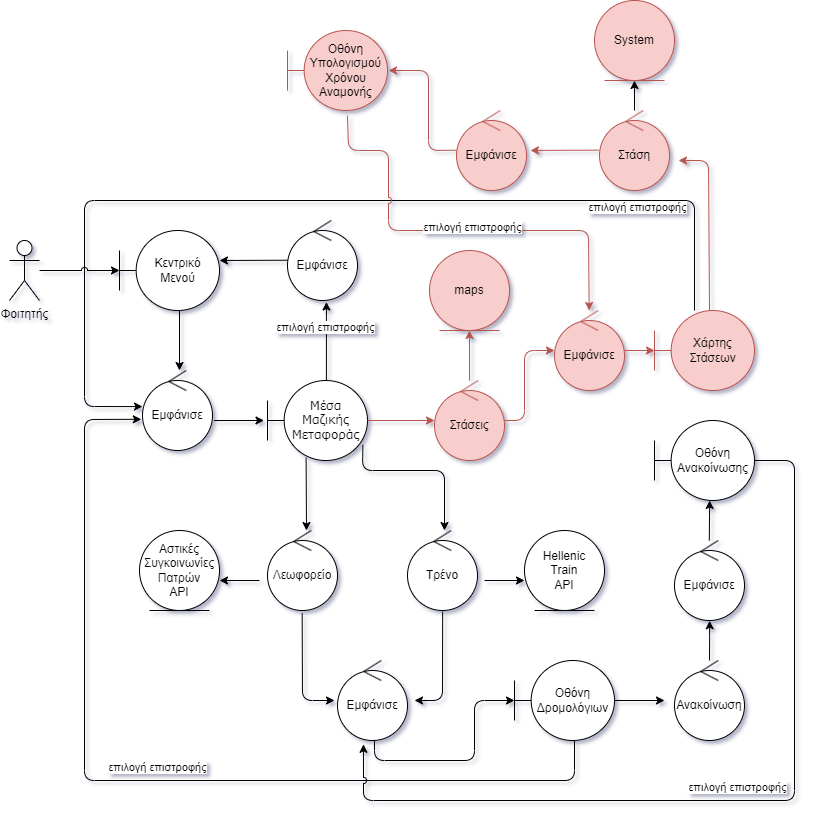

The diagram above was exported from draw.io. Its source (the exported page's mxGraphModel, read from the mxfile embedded in the PNG):
<mxGraphModel dx="1050" dy="531" grid="1" gridSize="10" guides="1" tooltips="1" connect="1" arrows="1" fold="1" page="1" pageScale="1" pageWidth="827" pageHeight="827" math="0" shadow="1">
  <root>
    <mxCell id="0" />
    <mxCell id="1" parent="0" />
    <mxCell id="Fp966ZXmihbJMtUHsERE-1" value="Φοιτητής&lt;br&gt;" style="shape=umlActor;verticalLabelPosition=bottom;verticalAlign=top;html=1;outlineConnect=0;rounded=1;" parent="1" vertex="1">
      <mxGeometry x="21" y="250" width="30" height="60" as="geometry" />
    </mxCell>
    <mxCell id="Fp966ZXmihbJMtUHsERE-2" value="Εμφάνισε" style="ellipse;shape=umlControl;whiteSpace=wrap;html=1;rounded=1;" parent="1" vertex="1">
      <mxGeometry x="299" y="230" width="70" height="80" as="geometry" />
    </mxCell>
    <mxCell id="Fp966ZXmihbJMtUHsERE-3" value="Κεντρικό Μενού" style="shape=umlBoundary;whiteSpace=wrap;html=1;rounded=1;" parent="1" vertex="1">
      <mxGeometry x="131" y="240" width="100" height="80" as="geometry" />
    </mxCell>
    <mxCell id="Fp966ZXmihbJMtUHsERE-4" value="" style="endArrow=classic;html=1;rounded=1;jumpStyle=arc;" parent="1" edge="1">
      <mxGeometry width="50" height="50" relative="1" as="geometry">
        <mxPoint x="299" y="269.72" as="sourcePoint" />
        <mxPoint x="231" y="270" as="targetPoint" />
      </mxGeometry>
    </mxCell>
    <mxCell id="Fp966ZXmihbJMtUHsERE-6" value="Εμφάνισε" style="ellipse;shape=umlControl;whiteSpace=wrap;html=1;rounded=1;" parent="1" vertex="1">
      <mxGeometry x="154" y="380" width="70" height="80" as="geometry" />
    </mxCell>
    <mxCell id="Fp966ZXmihbJMtUHsERE-7" value="" style="endArrow=classic;html=1;rounded=1;" parent="1" edge="1">
      <mxGeometry width="50" height="50" relative="1" as="geometry">
        <mxPoint x="191" y="320" as="sourcePoint" />
        <mxPoint x="191" y="380" as="targetPoint" />
      </mxGeometry>
    </mxCell>
    <mxCell id="Fp966ZXmihbJMtUHsERE-8" value="&lt;font style=&quot;font-size: 12px;&quot; face=&quot;Verdana&quot;&gt;Μέσα Μαζικής&lt;br&gt;Μεταφοράς&lt;br&gt;&lt;/font&gt;" style="shape=umlBoundary;whiteSpace=wrap;html=1;rounded=1;" parent="1" vertex="1">
      <mxGeometry x="279" y="390" width="100" height="80" as="geometry" />
    </mxCell>
    <mxCell id="Fp966ZXmihbJMtUHsERE-9" value="" style="endArrow=classic;html=1;rounded=1;" parent="1" edge="1">
      <mxGeometry width="50" height="50" relative="1" as="geometry">
        <mxPoint x="225.5" y="430" as="sourcePoint" />
        <mxPoint x="275.5" y="430" as="targetPoint" />
      </mxGeometry>
    </mxCell>
    <mxCell id="Fp966ZXmihbJMtUHsERE-10" value="" style="endArrow=classic;html=1;rounded=1;entryX=0.556;entryY=1.019;entryDx=0;entryDy=0;entryPerimeter=0;exitX=0.589;exitY=0.006;exitDx=0;exitDy=0;exitPerimeter=0;" parent="1" source="Fp966ZXmihbJMtUHsERE-8" target="Fp966ZXmihbJMtUHsERE-2" edge="1">
      <mxGeometry width="50" height="50" relative="1" as="geometry">
        <mxPoint x="338.72" y="320" as="sourcePoint" />
        <mxPoint x="338.72" y="380" as="targetPoint" />
      </mxGeometry>
    </mxCell>
    <mxCell id="Fp966ZXmihbJMtUHsERE-11" value="επιλογή επιστροφής" style="edgeLabel;resizable=0;html=1;align=center;verticalAlign=middle;rounded=1;" parent="1" connectable="0" vertex="1">
      <mxGeometry x="334.0012867173075" y="339.9995994116913" as="geometry">
        <mxPoint x="2" y="-3" as="offset" />
      </mxGeometry>
    </mxCell>
    <mxCell id="Fp966ZXmihbJMtUHsERE-12" value="" style="endArrow=classic;html=1;rounded=1;exitX=0.386;exitY=0.965;exitDx=0;exitDy=0;exitPerimeter=0;" parent="1" source="Fp966ZXmihbJMtUHsERE-8" edge="1">
      <mxGeometry width="50" height="50" relative="1" as="geometry">
        <mxPoint x="456" y="610" as="sourcePoint" />
        <mxPoint x="318" y="540" as="targetPoint" />
      </mxGeometry>
    </mxCell>
    <mxCell id="Fp966ZXmihbJMtUHsERE-13" value="Λεωφορείο" style="ellipse;shape=umlControl;whiteSpace=wrap;html=1;rounded=1;" parent="1" vertex="1">
      <mxGeometry x="279" y="540" width="70" height="80" as="geometry" />
    </mxCell>
    <mxCell id="Fp966ZXmihbJMtUHsERE-14" value="" style="endArrow=classic;html=1;rounded=1;exitX=0.954;exitY=0.805;exitDx=0;exitDy=0;exitPerimeter=0;" parent="1" source="Fp966ZXmihbJMtUHsERE-8" edge="1">
      <mxGeometry width="50" height="50" relative="1" as="geometry">
        <mxPoint x="459" y="467" as="sourcePoint" />
        <mxPoint x="456" y="540" as="targetPoint" />
        <Array as="points">
          <mxPoint x="374" y="480" />
          <mxPoint x="456" y="480" />
        </Array>
      </mxGeometry>
    </mxCell>
    <mxCell id="Fp966ZXmihbJMtUHsERE-15" value="Τρένο" style="ellipse;shape=umlControl;whiteSpace=wrap;html=1;rounded=1;" parent="1" vertex="1">
      <mxGeometry x="419" y="540" width="70" height="80" as="geometry" />
    </mxCell>
    <mxCell id="gZsSUfvSqQQ94lr795sG-1" value="Αστικές&lt;br&gt;Συγκοινωνίες&lt;br&gt;Πατρών&lt;br&gt;API" style="ellipse;shape=umlEntity;whiteSpace=wrap;html=1;rounded=1;" parent="1" vertex="1">
      <mxGeometry x="151" y="540" width="80" height="80" as="geometry" />
    </mxCell>
    <mxCell id="gZsSUfvSqQQ94lr795sG-2" value="Hellenic&lt;br&gt;Train&lt;br&gt;API" style="ellipse;shape=umlEntity;whiteSpace=wrap;html=1;rounded=1;" parent="1" vertex="1">
      <mxGeometry x="536" y="540" width="80" height="80" as="geometry" />
    </mxCell>
    <mxCell id="gZsSUfvSqQQ94lr795sG-3" value="" style="endArrow=classic;html=1;rounded=1;" parent="1" edge="1">
      <mxGeometry width="50" height="50" relative="1" as="geometry">
        <mxPoint x="496" y="590" as="sourcePoint" />
        <mxPoint x="536" y="590" as="targetPoint" />
      </mxGeometry>
    </mxCell>
    <mxCell id="gZsSUfvSqQQ94lr795sG-4" value="" style="endArrow=classic;html=1;rounded=1;" parent="1" edge="1">
      <mxGeometry width="50" height="50" relative="1" as="geometry">
        <mxPoint x="271" y="590" as="sourcePoint" />
        <mxPoint x="231" y="590" as="targetPoint" />
      </mxGeometry>
    </mxCell>
    <mxCell id="gZsSUfvSqQQ94lr795sG-5" value="Εμφάνισε" style="ellipse;shape=umlControl;whiteSpace=wrap;html=1;rounded=1;" parent="1" vertex="1">
      <mxGeometry x="349" y="670" width="70" height="80" as="geometry" />
    </mxCell>
    <mxCell id="gZsSUfvSqQQ94lr795sG-6" value="" style="endArrow=classic;html=1;rounded=1;exitX=0.495;exitY=1.031;exitDx=0;exitDy=0;exitPerimeter=0;" parent="1" source="Fp966ZXmihbJMtUHsERE-13" edge="1">
      <mxGeometry width="50" height="50" relative="1" as="geometry">
        <mxPoint x="416" y="630" as="sourcePoint" />
        <mxPoint x="346" y="710" as="targetPoint" />
        <Array as="points">
          <mxPoint x="314" y="710" />
        </Array>
      </mxGeometry>
    </mxCell>
    <mxCell id="gZsSUfvSqQQ94lr795sG-7" value="" style="endArrow=classic;html=1;rounded=1;exitX=0.502;exitY=1.014;exitDx=0;exitDy=0;exitPerimeter=0;" parent="1" source="Fp966ZXmihbJMtUHsERE-15" edge="1">
      <mxGeometry width="50" height="50" relative="1" as="geometry">
        <mxPoint x="416" y="710" as="sourcePoint" />
        <mxPoint x="426" y="710" as="targetPoint" />
        <Array as="points">
          <mxPoint x="454" y="710" />
        </Array>
      </mxGeometry>
    </mxCell>
    <mxCell id="gZsSUfvSqQQ94lr795sG-8" value="Οθόνη&lt;br&gt;Δρομολόγιων" style="shape=umlBoundary;whiteSpace=wrap;html=1;rounded=1;" parent="1" vertex="1">
      <mxGeometry x="526" y="670" width="100" height="80" as="geometry" />
    </mxCell>
    <mxCell id="gZsSUfvSqQQ94lr795sG-9" value="" style="endArrow=classic;html=1;rounded=1;entryX=0;entryY=0.5;entryDx=0;entryDy=0;entryPerimeter=0;" parent="1" target="gZsSUfvSqQQ94lr795sG-8" edge="1">
      <mxGeometry width="50" height="50" relative="1" as="geometry">
        <mxPoint x="386" y="750" as="sourcePoint" />
        <mxPoint x="436" y="700" as="targetPoint" />
        <Array as="points">
          <mxPoint x="386" y="770" />
          <mxPoint x="486" y="770" />
          <mxPoint x="486" y="710" />
        </Array>
      </mxGeometry>
    </mxCell>
    <mxCell id="gZsSUfvSqQQ94lr795sG-10" value="" style="endArrow=classic;html=1;rounded=1;entryX=-0.017;entryY=0.61;entryDx=0;entryDy=0;entryPerimeter=0;" parent="1" target="Fp966ZXmihbJMtUHsERE-6" edge="1">
      <mxGeometry width="50" height="50" relative="1" as="geometry">
        <mxPoint x="586" y="750" as="sourcePoint" />
        <mxPoint x="636" y="700" as="targetPoint" />
        <Array as="points">
          <mxPoint x="586" y="790" />
          <mxPoint x="96" y="790" />
          <mxPoint x="96" y="429" />
        </Array>
      </mxGeometry>
    </mxCell>
    <mxCell id="gZsSUfvSqQQ94lr795sG-11" value="επιλογή επιστροφής" style="edgeLabel;resizable=0;html=1;align=center;verticalAlign=middle;rounded=1;" parent="1" connectable="0" vertex="1">
      <mxGeometry x="166.0012867173075" y="779.9995994116913" as="geometry">
        <mxPoint x="2" y="-3" as="offset" />
      </mxGeometry>
    </mxCell>
    <mxCell id="gZsSUfvSqQQ94lr795sG-12" value="Ανακοίνωση" style="ellipse;shape=umlControl;whiteSpace=wrap;html=1;rounded=1;" parent="1" vertex="1">
      <mxGeometry x="686" y="670" width="70" height="80" as="geometry" />
    </mxCell>
    <mxCell id="gZsSUfvSqQQ94lr795sG-13" value="Εμφάνισε" style="ellipse;shape=umlControl;whiteSpace=wrap;html=1;rounded=1;" parent="1" vertex="1">
      <mxGeometry x="686" y="550" width="70" height="80" as="geometry" />
    </mxCell>
    <mxCell id="gZsSUfvSqQQ94lr795sG-14" value="Οθόνη&lt;br&gt;Ανακοίνωσης" style="shape=umlBoundary;whiteSpace=wrap;html=1;rounded=1;" parent="1" vertex="1">
      <mxGeometry x="666" y="430" width="100" height="80" as="geometry" />
    </mxCell>
    <mxCell id="gZsSUfvSqQQ94lr795sG-15" value="" style="endArrow=classic;html=1;rounded=1;" parent="1" edge="1">
      <mxGeometry width="50" height="50" relative="1" as="geometry">
        <mxPoint x="626" y="710" as="sourcePoint" />
        <mxPoint x="676" y="710" as="targetPoint" />
      </mxGeometry>
    </mxCell>
    <mxCell id="gZsSUfvSqQQ94lr795sG-16" value="" style="endArrow=classic;html=1;rounded=1;entryX=0.503;entryY=1.003;entryDx=0;entryDy=0;entryPerimeter=0;" parent="1" target="gZsSUfvSqQQ94lr795sG-13" edge="1">
      <mxGeometry width="50" height="50" relative="1" as="geometry">
        <mxPoint x="721" y="670" as="sourcePoint" />
        <mxPoint x="721" y="640" as="targetPoint" />
      </mxGeometry>
    </mxCell>
    <mxCell id="gZsSUfvSqQQ94lr795sG-17" value="" style="endArrow=classic;html=1;rounded=1;exitX=0.589;exitY=0.006;exitDx=0;exitDy=0;exitPerimeter=0;entryX=0.552;entryY=1;entryDx=0;entryDy=0;entryPerimeter=0;" parent="1" target="gZsSUfvSqQQ94lr795sG-14" edge="1">
      <mxGeometry width="50" height="50" relative="1" as="geometry">
        <mxPoint x="720.79" y="550" as="sourcePoint" />
        <mxPoint x="721.21" y="520" as="targetPoint" />
      </mxGeometry>
    </mxCell>
    <mxCell id="gZsSUfvSqQQ94lr795sG-18" value="" style="endArrow=classic;html=1;rounded=1;entryX=0.371;entryY=1.048;entryDx=0;entryDy=0;entryPerimeter=0;jumpStyle=arc;" parent="1" target="gZsSUfvSqQQ94lr795sG-5" edge="1">
      <mxGeometry width="50" height="50" relative="1" as="geometry">
        <mxPoint x="766" y="470" as="sourcePoint" />
        <mxPoint x="816" y="420" as="targetPoint" />
        <Array as="points">
          <mxPoint x="806" y="470" />
          <mxPoint x="806" y="810" />
          <mxPoint x="375" y="810" />
        </Array>
      </mxGeometry>
    </mxCell>
    <mxCell id="gZsSUfvSqQQ94lr795sG-19" value="επιλογή επιστροφής" style="edgeLabel;resizable=0;html=1;align=center;verticalAlign=middle;rounded=1;" parent="1" connectable="0" vertex="1">
      <mxGeometry x="746.0012867173075" y="799.9995994116913" as="geometry">
        <mxPoint x="2" y="-3" as="offset" />
      </mxGeometry>
    </mxCell>
    <mxCell id="gZsSUfvSqQQ94lr795sG-20" value="" style="endArrow=classic;html=1;rounded=1;fillColor=#f8cecc;strokeColor=#b85450;" parent="1" edge="1">
      <mxGeometry width="50" height="50" relative="1" as="geometry">
        <mxPoint x="379" y="430" as="sourcePoint" />
        <mxPoint x="446" y="430" as="targetPoint" />
      </mxGeometry>
    </mxCell>
    <mxCell id="gZsSUfvSqQQ94lr795sG-21" value="Στάσεις" style="ellipse;shape=umlControl;whiteSpace=wrap;html=1;rounded=1;fillColor=#f8cecc;strokeColor=#b85450;" parent="1" vertex="1">
      <mxGeometry x="446" y="390" width="70" height="80" as="geometry" />
    </mxCell>
    <mxCell id="gZsSUfvSqQQ94lr795sG-22" value="" style="endArrow=classic;html=1;rounded=1;fillColor=#f8cecc;strokeColor=#b85450;" parent="1" edge="1">
      <mxGeometry width="50" height="50" relative="1" as="geometry">
        <mxPoint x="516" y="430" as="sourcePoint" />
        <mxPoint x="566" y="360" as="targetPoint" />
        <Array as="points">
          <mxPoint x="536" y="430" />
          <mxPoint x="536" y="360" />
        </Array>
      </mxGeometry>
    </mxCell>
    <mxCell id="gZsSUfvSqQQ94lr795sG-23" value="Εμφάνισε" style="ellipse;shape=umlControl;whiteSpace=wrap;html=1;rounded=1;fillColor=#f8cecc;strokeColor=#b85450;" parent="1" vertex="1">
      <mxGeometry x="566" y="320" width="70" height="80" as="geometry" />
    </mxCell>
    <mxCell id="gZsSUfvSqQQ94lr795sG-24" value="Χάρτης&lt;br&gt;Στάσεων" style="shape=umlBoundary;whiteSpace=wrap;html=1;rounded=1;fillColor=#f8cecc;strokeColor=#b85450;" parent="1" vertex="1">
      <mxGeometry x="666" y="320" width="100" height="80" as="geometry" />
    </mxCell>
    <mxCell id="gZsSUfvSqQQ94lr795sG-25" value="maps" style="ellipse;shape=umlEntity;whiteSpace=wrap;html=1;rounded=1;fillColor=#f8cecc;strokeColor=#b85450;" parent="1" vertex="1">
      <mxGeometry x="441" y="260" width="80" height="80" as="geometry" />
    </mxCell>
    <mxCell id="gZsSUfvSqQQ94lr795sG-26" value="" style="endArrow=classic;html=1;rounded=1;entryX=0.5;entryY=1;entryDx=0;entryDy=0;fillColor=#f8cecc;strokeColor=#b85450;" parent="1" target="gZsSUfvSqQQ94lr795sG-25" edge="1">
      <mxGeometry width="50" height="50" relative="1" as="geometry">
        <mxPoint x="481" y="390" as="sourcePoint" />
        <mxPoint x="586" y="370" as="targetPoint" />
      </mxGeometry>
    </mxCell>
    <mxCell id="gZsSUfvSqQQ94lr795sG-27" value="" style="endArrow=classic;html=1;rounded=1;fillColor=#f8cecc;strokeColor=#b85450;" parent="1" edge="1">
      <mxGeometry width="50" height="50" relative="1" as="geometry">
        <mxPoint x="636" y="360" as="sourcePoint" />
        <mxPoint x="666" y="360" as="targetPoint" />
      </mxGeometry>
    </mxCell>
    <mxCell id="gZsSUfvSqQQ94lr795sG-28" value="" style="endArrow=classic;html=1;rounded=1;entryX=0;entryY=0.451;entryDx=0;entryDy=0;entryPerimeter=0;" parent="1" target="Fp966ZXmihbJMtUHsERE-6" edge="1">
      <mxGeometry width="50" height="50" relative="1" as="geometry">
        <mxPoint x="706" y="320" as="sourcePoint" />
        <mxPoint x="146" y="410" as="targetPoint" />
        <Array as="points">
          <mxPoint x="706" y="210" />
          <mxPoint x="96" y="210" />
          <mxPoint x="96" y="416" />
        </Array>
      </mxGeometry>
    </mxCell>
    <mxCell id="gZsSUfvSqQQ94lr795sG-29" value="επιλογή επιστροφής" style="edgeLabel;resizable=0;html=1;align=center;verticalAlign=middle;rounded=1;" parent="1" connectable="0" vertex="1">
      <mxGeometry x="646.0012867173075" y="219.9995994116913" as="geometry">
        <mxPoint x="2" y="-3" as="offset" />
      </mxGeometry>
    </mxCell>
    <mxCell id="Fp966ZXmihbJMtUHsERE-5" value="" style="endArrow=classic;html=1;rounded=1;jumpStyle=arc;" parent="1" edge="1">
      <mxGeometry width="50" height="50" relative="1" as="geometry">
        <mxPoint x="51" y="280" as="sourcePoint" />
        <mxPoint x="131" y="280" as="targetPoint" />
      </mxGeometry>
    </mxCell>
    <mxCell id="gZsSUfvSqQQ94lr795sG-30" value="" style="endArrow=classic;html=1;rounded=1;fillColor=#f8cecc;strokeColor=#b85450;" parent="1" edge="1">
      <mxGeometry width="50" height="50" relative="1" as="geometry">
        <mxPoint x="721" y="320" as="sourcePoint" />
        <mxPoint x="690" y="170" as="targetPoint" />
        <Array as="points">
          <mxPoint x="720" y="170" />
        </Array>
      </mxGeometry>
    </mxCell>
    <mxCell id="gZsSUfvSqQQ94lr795sG-31" value="Στάση" style="ellipse;shape=umlControl;whiteSpace=wrap;html=1;rounded=1;fillColor=#f8cecc;strokeColor=#b85450;" parent="1" vertex="1">
      <mxGeometry x="611" y="120" width="70" height="80" as="geometry" />
    </mxCell>
    <mxCell id="gZsSUfvSqQQ94lr795sG-32" value="System" style="ellipse;shape=umlEntity;whiteSpace=wrap;html=1;rounded=1;fillColor=#f8cecc;strokeColor=#b85450;" parent="1" vertex="1">
      <mxGeometry x="606" y="10" width="80" height="80" as="geometry" />
    </mxCell>
    <mxCell id="gZsSUfvSqQQ94lr795sG-33" value="" style="endArrow=classic;html=1;rounded=1;entryX=0.5;entryY=1;entryDx=0;entryDy=0;" parent="1" target="gZsSUfvSqQQ94lr795sG-32" edge="1">
      <mxGeometry width="50" height="50" relative="1" as="geometry">
        <mxPoint x="646" y="120" as="sourcePoint" />
        <mxPoint x="640" y="100" as="targetPoint" />
      </mxGeometry>
    </mxCell>
    <mxCell id="gZsSUfvSqQQ94lr795sG-34" value="Εμφάνισε" style="ellipse;shape=umlControl;whiteSpace=wrap;html=1;rounded=1;fillColor=#f8cecc;strokeColor=#b85450;" parent="1" vertex="1">
      <mxGeometry x="468" y="120" width="70" height="80" as="geometry" />
    </mxCell>
    <mxCell id="gZsSUfvSqQQ94lr795sG-35" value="" style="endArrow=classic;html=1;rounded=1;jumpStyle=arc;fillColor=#f8cecc;strokeColor=#b85450;" parent="1" edge="1">
      <mxGeometry width="50" height="50" relative="1" as="geometry">
        <mxPoint x="468" y="159.72000000000003" as="sourcePoint" />
        <mxPoint x="400" y="80" as="targetPoint" />
        <Array as="points">
          <mxPoint x="440" y="160" />
          <mxPoint x="440" y="80" />
        </Array>
      </mxGeometry>
    </mxCell>
    <mxCell id="gZsSUfvSqQQ94lr795sG-37" value="" style="endArrow=classic;html=1;rounded=1;jumpStyle=arc;fillColor=#f8cecc;strokeColor=#b85450;" parent="1" edge="1">
      <mxGeometry width="50" height="50" relative="1" as="geometry">
        <mxPoint x="610" y="159.66000000000003" as="sourcePoint" />
        <mxPoint x="542" y="159.94" as="targetPoint" />
      </mxGeometry>
    </mxCell>
    <mxCell id="gZsSUfvSqQQ94lr795sG-38" value="Οθόνη&lt;br&gt;Υπολογισμού&lt;br&gt;Χρόνου&lt;br&gt;Αναμονής" style="shape=umlBoundary;whiteSpace=wrap;html=1;rounded=1;fillColor=#f8cecc;strokeColor=#b85450;" parent="1" vertex="1">
      <mxGeometry x="299" y="40" width="100" height="80" as="geometry" />
    </mxCell>
    <mxCell id="gZsSUfvSqQQ94lr795sG-39" value="" style="endArrow=classic;html=1;rounded=1;exitX=0.6;exitY=1.065;exitDx=0;exitDy=0;exitPerimeter=0;jumpStyle=arc;fillColor=#f8cecc;strokeColor=#b85450;" parent="1" source="gZsSUfvSqQQ94lr795sG-38" target="gZsSUfvSqQQ94lr795sG-23" edge="1">
      <mxGeometry width="50" height="50" relative="1" as="geometry">
        <mxPoint x="510" y="250" as="sourcePoint" />
        <mxPoint x="560" y="200" as="targetPoint" />
        <Array as="points">
          <mxPoint x="360" y="160" />
          <mxPoint x="400" y="160" />
          <mxPoint x="400" y="240" />
          <mxPoint x="600" y="240" />
        </Array>
      </mxGeometry>
    </mxCell>
    <mxCell id="gZsSUfvSqQQ94lr795sG-40" value="επιλογή επιστροφής" style="edgeLabel;resizable=0;html=1;align=center;verticalAlign=middle;rounded=1;" parent="1" connectable="0" vertex="1">
      <mxGeometry x="481.0012867173075" y="239.9995994116913" as="geometry">
        <mxPoint x="2" y="-3" as="offset" />
      </mxGeometry>
    </mxCell>
  </root>
</mxGraphModel>